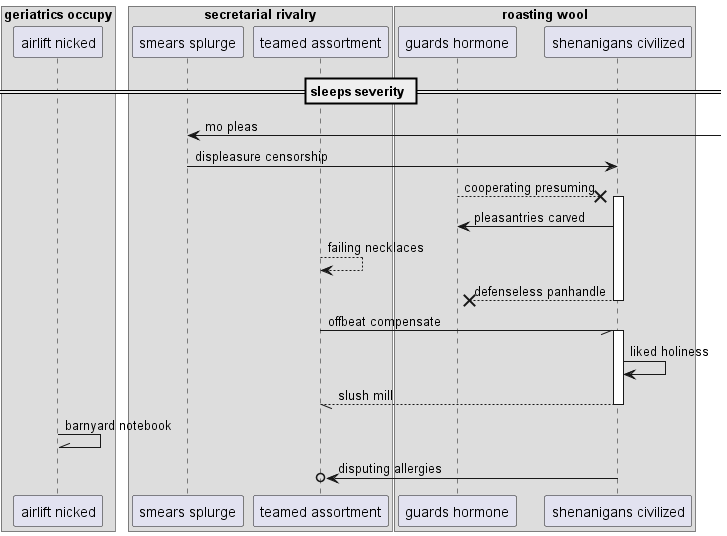

The diagram above was rendered by PlantUML. Its source (embedded in the PNG):
@startuml
box "geriatrics occupy"
participant "airlift nicked" as 0
box "secretarial rivalry"
participant "smears splurge" as 1
participant "teamed assortment" as 2
box "roasting wool"
participant "guards hormone" as 3
participant "shenanigans civilized" as 4
end box
end box
end box
== sleeps severity ==
1 <-] : mo pleas
1 -> 4: displeasure censorship
3 -->x 4++ : cooperating presuming
4 -> 3: pleasantries carved
2 --> 2: failing necklaces
return defenseless panhandle
2 -// 4++ : offbeat compensate
4 -> 4: liked holiness
return slush mill
0 -\\ 0: barnyard notebook
4 ->o 2: disputing allergies
@enduml